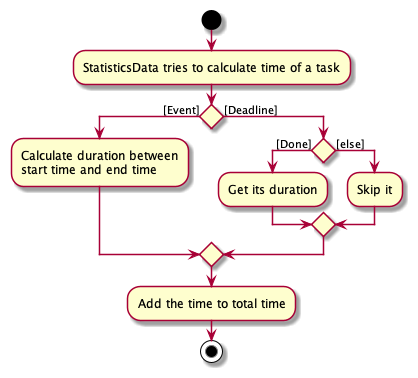

The diagram above was rendered by PlantUML. Its source (embedded in the PNG):
@startuml
start
:StatisticsData tries to calculate time of a task;

'Since the beta syntax does not support placing the condition outside the
'diamond we place it as the true branch instead.

if () then ([Event])
    :Calculate duration between
    start time and end time;
else ([Deadline])
    if () then ([Done])
        :Get its duration;
    else ([else])
        :Skip it;
    endif
endif
    :Add the time to total time;
stop
@enduml